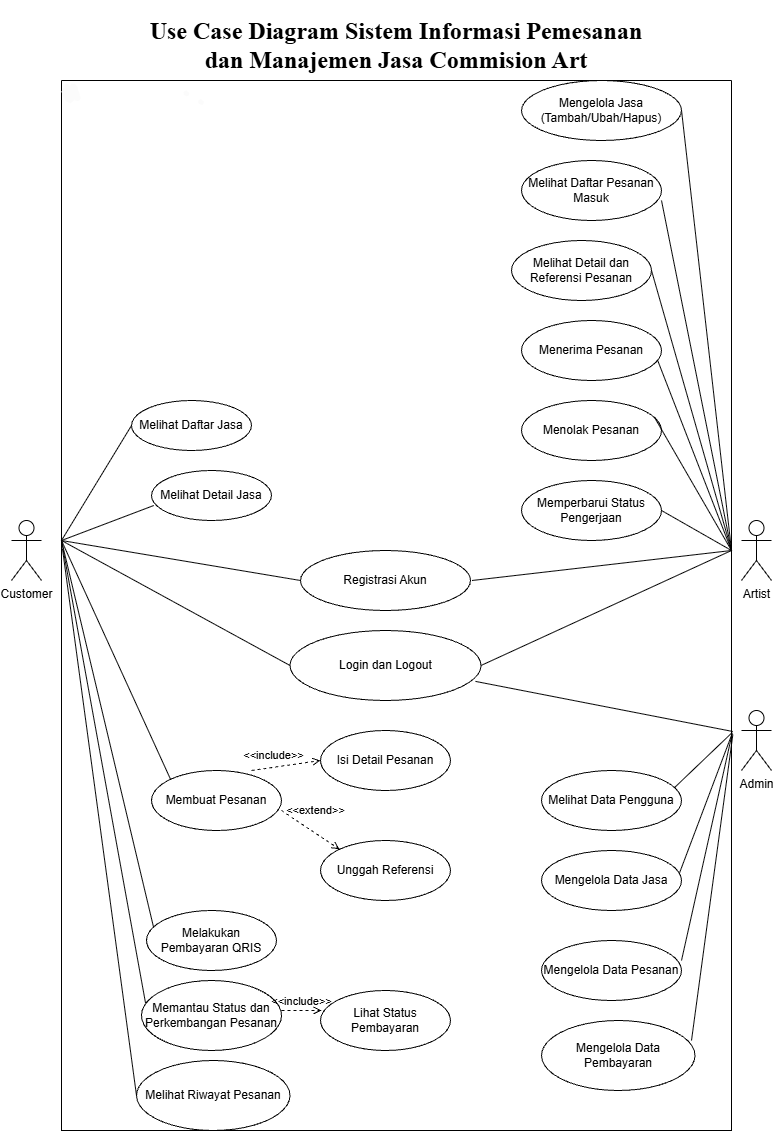

The diagram above was exported from draw.io. Its source (the exported page's mxGraphModel, read from the mxfile embedded in the PNG):
<mxGraphModel dx="803" dy="451" grid="1" gridSize="10" guides="1" tooltips="1" connect="1" arrows="1" fold="1" page="1" pageScale="1" pageWidth="827" pageHeight="1169" math="0" shadow="0">
  <root>
    <mxCell id="0" />
    <mxCell id="1" parent="0" />
    <mxCell id="yZid5Oh1KgQ7NGtCXZDq-1" parent="1" style="shape=umlActor;verticalLabelPosition=bottom;verticalAlign=top;html=1;outlineConnect=0;" value="Artist" vertex="1">
      <mxGeometry height="60" width="30" x="770" y="540" as="geometry" />
    </mxCell>
    <mxCell id="yZid5Oh1KgQ7NGtCXZDq-4" edge="1" parent="1" style="endArrow=none;startArrow=none;endFill=0;startFill=0;endSize=8;html=1;verticalAlign=bottom;labelBackgroundColor=none;strokeWidth=1;rounded=0;entryX=0;entryY=0.5;entryDx=0;entryDy=0;" target="yZid5Oh1KgQ7NGtCXZDq-5" value="">
      <mxGeometry relative="1" width="160" as="geometry">
        <mxPoint x="90" y="560" as="sourcePoint" />
        <mxPoint x="130" y="120" as="targetPoint" />
      </mxGeometry>
    </mxCell>
    <mxCell id="yZid5Oh1KgQ7NGtCXZDq-5" parent="1" style="ellipse;whiteSpace=wrap;html=1;" value="Melihat Daftar Jasa" vertex="1">
      <mxGeometry height="50" width="120" x="160" y="420" as="geometry" />
    </mxCell>
    <mxCell id="yZid5Oh1KgQ7NGtCXZDq-6" edge="1" parent="1" style="endArrow=none;startArrow=none;endFill=0;startFill=0;endSize=8;html=1;verticalAlign=bottom;labelBackgroundColor=none;strokeWidth=1;rounded=0;entryX=0.019;entryY=0.7;entryDx=0;entryDy=0;entryPerimeter=0;" target="yZid5Oh1KgQ7NGtCXZDq-7" value="">
      <mxGeometry relative="1" width="160" as="geometry">
        <mxPoint x="90" y="560" as="sourcePoint" />
        <mxPoint x="130" y="170" as="targetPoint" />
      </mxGeometry>
    </mxCell>
    <mxCell id="yZid5Oh1KgQ7NGtCXZDq-7" parent="1" style="ellipse;whiteSpace=wrap;html=1;" value="Melihat Detail Jasa" vertex="1">
      <mxGeometry height="50" width="120" x="180" y="490" as="geometry" />
    </mxCell>
    <mxCell id="yZid5Oh1KgQ7NGtCXZDq-8" edge="1" parent="1" style="endArrow=none;startArrow=none;endFill=0;startFill=0;endSize=8;html=1;verticalAlign=bottom;labelBackgroundColor=none;strokeWidth=1;rounded=0;entryX=0;entryY=0.5;entryDx=0;entryDy=0;" target="yZid5Oh1KgQ7NGtCXZDq-9" value="">
      <mxGeometry relative="1" width="160" as="geometry">
        <mxPoint x="90" y="560" as="sourcePoint" />
        <mxPoint x="250" y="240" as="targetPoint" />
      </mxGeometry>
    </mxCell>
    <mxCell id="yZid5Oh1KgQ7NGtCXZDq-9" parent="1" style="ellipse;whiteSpace=wrap;html=1;" value="Registrasi Akun" vertex="1">
      <mxGeometry height="60" width="170" x="329" y="570" as="geometry" />
    </mxCell>
    <mxCell id="yZid5Oh1KgQ7NGtCXZDq-10" parent="1" style="shape=umlActor;verticalLabelPosition=bottom;verticalAlign=top;html=1;outlineConnect=0;" value="Customer" vertex="1">
      <mxGeometry height="60" width="30" x="40" y="540" as="geometry" />
    </mxCell>
    <mxCell id="yZid5Oh1KgQ7NGtCXZDq-12" edge="1" parent="1" style="endArrow=none;startArrow=none;endFill=0;startFill=0;endSize=8;html=1;verticalAlign=bottom;labelBackgroundColor=none;strokeWidth=1;rounded=0;" value="">
      <mxGeometry relative="1" width="160" as="geometry">
        <mxPoint x="710.003607339529" y="129.68585661614145" as="sourcePoint" />
        <mxPoint x="760" y="570" as="targetPoint" />
      </mxGeometry>
    </mxCell>
    <mxCell id="yZid5Oh1KgQ7NGtCXZDq-14" edge="1" parent="1" style="endArrow=none;startArrow=none;endFill=0;startFill=0;endSize=8;html=1;verticalAlign=bottom;labelBackgroundColor=none;strokeWidth=1;rounded=0;" value="">
      <mxGeometry relative="1" width="160" as="geometry">
        <mxPoint x="690" y="220" as="sourcePoint" />
        <mxPoint x="760" y="570" as="targetPoint" />
      </mxGeometry>
    </mxCell>
    <mxCell id="yZid5Oh1KgQ7NGtCXZDq-15" edge="1" parent="1" source="yZid5Oh1KgQ7NGtCXZDq-18" style="endArrow=none;startArrow=none;endFill=0;startFill=0;endSize=8;html=1;verticalAlign=bottom;labelBackgroundColor=none;strokeWidth=1;rounded=0;exitX=1;exitY=0.5;exitDx=0;exitDy=0;" value="">
      <mxGeometry relative="1" width="160" as="geometry">
        <mxPoint x="700" y="284" as="sourcePoint" />
        <mxPoint x="760" y="570" as="targetPoint" />
      </mxGeometry>
    </mxCell>
    <mxCell id="yZid5Oh1KgQ7NGtCXZDq-16" parent="1" style="ellipse;whiteSpace=wrap;html=1;" value="Melihat Daftar Pesanan Masuk" vertex="1">
      <mxGeometry height="60" width="140" x="550" y="180" as="geometry" />
    </mxCell>
    <mxCell id="yZid5Oh1KgQ7NGtCXZDq-18" parent="1" style="ellipse;whiteSpace=wrap;html=1;" value="Melihat Detail dan Referensi Pesanan" vertex="1">
      <mxGeometry height="60" width="140" x="540" y="260" as="geometry" />
    </mxCell>
    <mxCell id="yZid5Oh1KgQ7NGtCXZDq-19" edge="1" parent="1" style="endArrow=none;startArrow=none;endFill=0;startFill=0;endSize=8;html=1;verticalAlign=bottom;labelBackgroundColor=none;strokeWidth=1;rounded=0;" value="">
      <mxGeometry relative="1" width="160" as="geometry">
        <mxPoint x="680" y="364" as="sourcePoint" />
        <mxPoint x="760" y="570" as="targetPoint" />
      </mxGeometry>
    </mxCell>
    <mxCell id="yZid5Oh1KgQ7NGtCXZDq-20" parent="1" style="ellipse;whiteSpace=wrap;html=1;" value="Menerima Pesanan" vertex="1">
      <mxGeometry height="60" width="140" x="550" y="340" as="geometry" />
    </mxCell>
    <mxCell id="yZid5Oh1KgQ7NGtCXZDq-21" parent="1" style="ellipse;whiteSpace=wrap;html=1;" value="Menolak Pesanan" vertex="1">
      <mxGeometry height="60" width="140" x="550" y="420" as="geometry" />
    </mxCell>
    <mxCell id="yZid5Oh1KgQ7NGtCXZDq-22" parent="1" style="ellipse;whiteSpace=wrap;html=1;" value="Memperbarui Status Pengerjaan" vertex="1">
      <mxGeometry height="60" width="140" x="550" y="500" as="geometry" />
    </mxCell>
    <mxCell id="yZid5Oh1KgQ7NGtCXZDq-23" edge="1" parent="1" source="yZid5Oh1KgQ7NGtCXZDq-21" style="endArrow=none;startArrow=none;endFill=0;startFill=0;endSize=8;html=1;verticalAlign=bottom;labelBackgroundColor=none;strokeWidth=1;rounded=0;exitX=0.953;exitY=0.293;exitDx=0;exitDy=0;exitPerimeter=0;" value="">
      <mxGeometry relative="1" width="160" as="geometry">
        <mxPoint x="700" y="454" as="sourcePoint" />
        <mxPoint x="760" y="570" as="targetPoint" />
      </mxGeometry>
    </mxCell>
    <mxCell id="yZid5Oh1KgQ7NGtCXZDq-24" edge="1" parent="1" source="yZid5Oh1KgQ7NGtCXZDq-22" style="endArrow=none;startArrow=none;endFill=0;startFill=0;endSize=8;html=1;verticalAlign=bottom;labelBackgroundColor=none;strokeWidth=1;rounded=0;exitX=1;exitY=0.5;exitDx=0;exitDy=0;" value="">
      <mxGeometry relative="1" width="160" as="geometry">
        <mxPoint x="693" y="448" as="sourcePoint" />
        <mxPoint x="760" y="570" as="targetPoint" />
      </mxGeometry>
    </mxCell>
    <mxCell id="yZid5Oh1KgQ7NGtCXZDq-27" edge="1" parent="1" style="endArrow=none;startArrow=none;endFill=0;startFill=0;endSize=8;html=1;verticalAlign=bottom;labelBackgroundColor=none;strokeWidth=1;rounded=0;" target="yZid5Oh1KgQ7NGtCXZDq-13" value="">
      <mxGeometry relative="1" width="160" as="geometry">
        <mxPoint x="660" y="120" as="sourcePoint" />
        <mxPoint x="790" y="510" as="targetPoint" />
      </mxGeometry>
    </mxCell>
    <mxCell id="yZid5Oh1KgQ7NGtCXZDq-13" parent="1" style="ellipse;whiteSpace=wrap;html=1;" value="Mengelola Jasa&lt;div&gt;(Tambah/Ubah/Hapus)&lt;/div&gt;" vertex="1">
      <mxGeometry height="60" width="160" x="550" y="100" as="geometry" />
    </mxCell>
    <mxCell id="yZid5Oh1KgQ7NGtCXZDq-28" edge="1" parent="1" style="endArrow=none;startArrow=none;endFill=0;startFill=0;endSize=8;html=1;verticalAlign=bottom;labelBackgroundColor=none;strokeWidth=1;rounded=0;" value="">
      <mxGeometry relative="1" width="160" as="geometry">
        <mxPoint x="500.5" y="600" as="sourcePoint" />
        <mxPoint x="760" y="570" as="targetPoint" />
      </mxGeometry>
    </mxCell>
    <mxCell id="yZid5Oh1KgQ7NGtCXZDq-29" parent="1" style="shape=umlActor;verticalLabelPosition=bottom;verticalAlign=top;html=1;outlineConnect=0;" value="Admin" vertex="1">
      <mxGeometry height="60" width="30" x="770" y="730" as="geometry" />
    </mxCell>
    <mxCell id="yZid5Oh1KgQ7NGtCXZDq-30" edge="1" parent="1" source="yZid5Oh1KgQ7NGtCXZDq-31" style="endArrow=none;startArrow=none;endFill=0;startFill=0;endSize=8;html=1;verticalAlign=bottom;labelBackgroundColor=none;strokeWidth=1;rounded=0;exitX=1;exitY=0.5;exitDx=0;exitDy=0;" value="">
      <mxGeometry relative="1" width="160" as="geometry">
        <mxPoint x="510.25" y="665" as="sourcePoint" />
        <mxPoint x="760" y="570" as="targetPoint" />
      </mxGeometry>
    </mxCell>
    <mxCell id="yZid5Oh1KgQ7NGtCXZDq-31" parent="1" style="ellipse;whiteSpace=wrap;html=1;" value="Login dan Logout" vertex="1">
      <mxGeometry height="70" width="191" x="318.5" y="650" as="geometry" />
    </mxCell>
    <mxCell id="yZid5Oh1KgQ7NGtCXZDq-32" edge="1" parent="1" style="endArrow=none;startArrow=none;endFill=0;startFill=0;endSize=8;html=1;verticalAlign=bottom;labelBackgroundColor=none;strokeWidth=1;rounded=0;entryX=0;entryY=0.5;entryDx=0;entryDy=0;" target="yZid5Oh1KgQ7NGtCXZDq-31" value="">
      <mxGeometry relative="1" width="160" as="geometry">
        <mxPoint x="90" y="560" as="sourcePoint" />
        <mxPoint x="339" y="610" as="targetPoint" />
      </mxGeometry>
    </mxCell>
    <mxCell id="yZid5Oh1KgQ7NGtCXZDq-33" parent="1" style="ellipse;whiteSpace=wrap;html=1;" value="Membuat Pesanan" vertex="1">
      <mxGeometry height="60" width="130" x="180" y="790" as="geometry" />
    </mxCell>
    <mxCell id="yZid5Oh1KgQ7NGtCXZDq-34" parent="1" style="ellipse;whiteSpace=wrap;html=1;" value="Isi Detail Pesanan" vertex="1">
      <mxGeometry height="60" width="130" x="349" y="750" as="geometry" />
    </mxCell>
    <mxCell id="yZid5Oh1KgQ7NGtCXZDq-35" parent="1" style="ellipse;whiteSpace=wrap;html=1;" value="Unggah Referensi" vertex="1">
      <mxGeometry height="60" width="130" x="349" y="860" as="geometry" />
    </mxCell>
    <mxCell id="yZid5Oh1KgQ7NGtCXZDq-36" parent="1" style="ellipse;whiteSpace=wrap;html=1;" value="Melakukan Pembayaran QRIS" vertex="1">
      <mxGeometry height="60" width="130" x="175" y="930" as="geometry" />
    </mxCell>
    <mxCell id="yZid5Oh1KgQ7NGtCXZDq-37" parent="1" style="ellipse;whiteSpace=wrap;html=1;" value="Memantau Status dan Perkembangan Pesanan" vertex="1">
      <mxGeometry height="70" width="140" x="170" y="1000" as="geometry" />
    </mxCell>
    <mxCell id="yZid5Oh1KgQ7NGtCXZDq-38" parent="1" style="ellipse;whiteSpace=wrap;html=1;" value="Melihat Riwayat Pesanan" vertex="1">
      <mxGeometry height="70" width="153.5" x="165" y="1080" as="geometry" />
    </mxCell>
    <mxCell id="yZid5Oh1KgQ7NGtCXZDq-39" edge="1" parent="1" style="endArrow=none;startArrow=none;endFill=0;startFill=0;endSize=8;html=1;verticalAlign=bottom;labelBackgroundColor=none;strokeWidth=1;rounded=0;entryX=0;entryY=0;entryDx=0;entryDy=0;" target="yZid5Oh1KgQ7NGtCXZDq-33" value="">
      <mxGeometry relative="1" width="160" as="geometry">
        <mxPoint x="90" y="560" as="sourcePoint" />
        <mxPoint x="193.87819305757284" y="768.860838484721" as="targetPoint" />
      </mxGeometry>
    </mxCell>
    <mxCell id="yZid5Oh1KgQ7NGtCXZDq-40" edge="1" parent="1" style="endArrow=none;startArrow=none;endFill=0;startFill=0;endSize=8;html=1;verticalAlign=bottom;labelBackgroundColor=none;strokeWidth=1;rounded=0;entryX=0.055;entryY=0.285;entryDx=0;entryDy=0;entryPerimeter=0;" target="yZid5Oh1KgQ7NGtCXZDq-36" value="">
      <mxGeometry relative="1" width="160" as="geometry">
        <mxPoint x="90" y="560" as="sourcePoint" />
        <mxPoint x="194" y="779" as="targetPoint" />
      </mxGeometry>
    </mxCell>
    <mxCell id="yZid5Oh1KgQ7NGtCXZDq-41" edge="1" parent="1" style="endArrow=none;startArrow=none;endFill=0;startFill=0;endSize=8;html=1;verticalAlign=bottom;labelBackgroundColor=none;strokeWidth=1;rounded=0;entryX=0.029;entryY=0.324;entryDx=0;entryDy=0;entryPerimeter=0;" target="yZid5Oh1KgQ7NGtCXZDq-37" value="">
      <mxGeometry relative="1" width="160" as="geometry">
        <mxPoint x="90" y="560" as="sourcePoint" />
        <mxPoint x="180" y="1035" as="targetPoint" />
      </mxGeometry>
    </mxCell>
    <mxCell id="yZid5Oh1KgQ7NGtCXZDq-42" edge="1" parent="1" style="endArrow=none;startArrow=none;endFill=0;startFill=0;endSize=8;html=1;verticalAlign=bottom;labelBackgroundColor=none;strokeWidth=1;rounded=0;entryX=0;entryY=0.5;entryDx=0;entryDy=0;" target="yZid5Oh1KgQ7NGtCXZDq-38" value="">
      <mxGeometry relative="1" width="160" as="geometry">
        <mxPoint x="91" y="568.5" as="sourcePoint" />
        <mxPoint x="175" y="1031.5" as="targetPoint" />
      </mxGeometry>
    </mxCell>
    <mxCell id="yZid5Oh1KgQ7NGtCXZDq-43" edge="1" parent="1" style="html=1;verticalAlign=bottom;labelBackgroundColor=none;endArrow=open;endFill=0;dashed=1;rounded=0;entryX=0;entryY=0.5;entryDx=0;entryDy=0;" target="yZid5Oh1KgQ7NGtCXZDq-34" value="&amp;lt;&amp;lt;include&amp;gt;&amp;gt;">
      <mxGeometry relative="1" width="160" x="-0.3" y="3" as="geometry">
        <mxPoint x="-1" as="offset" />
        <mxPoint x="280" y="790" as="sourcePoint" />
        <mxPoint x="440" y="790" as="targetPoint" />
      </mxGeometry>
    </mxCell>
    <mxCell id="yZid5Oh1KgQ7NGtCXZDq-44" edge="1" parent="1" style="html=1;verticalAlign=bottom;labelBackgroundColor=none;endArrow=open;endFill=0;dashed=1;rounded=0;entryX=0;entryY=0;entryDx=0;entryDy=0;" target="yZid5Oh1KgQ7NGtCXZDq-35" value="&amp;lt;&amp;lt;extend&amp;gt;&amp;gt;">
      <mxGeometry relative="1" width="160" x="-0.0486" y="11" as="geometry">
        <mxPoint as="offset" />
        <mxPoint x="310" y="830" as="sourcePoint" />
        <mxPoint x="470" y="830" as="targetPoint" />
      </mxGeometry>
    </mxCell>
    <mxCell id="yZid5Oh1KgQ7NGtCXZDq-45" edge="1" parent="1" style="html=1;verticalAlign=bottom;labelBackgroundColor=none;endArrow=open;endFill=0;dashed=1;rounded=0;" value="&amp;lt;&amp;lt;include&amp;gt;&amp;gt;">
      <mxGeometry relative="1" width="160" as="geometry">
        <mxPoint x="310" y="1030" as="sourcePoint" />
        <mxPoint x="350" y="1030" as="targetPoint" />
      </mxGeometry>
    </mxCell>
    <mxCell id="yZid5Oh1KgQ7NGtCXZDq-46" parent="1" style="ellipse;whiteSpace=wrap;html=1;" value="Lihat Status Pembayaran" vertex="1">
      <mxGeometry height="60" width="130" x="349" y="1010" as="geometry" />
    </mxCell>
    <mxCell id="yZid5Oh1KgQ7NGtCXZDq-47" edge="1" parent="1" source="yZid5Oh1KgQ7NGtCXZDq-31" style="endArrow=none;startArrow=none;endFill=0;startFill=0;endSize=8;html=1;verticalAlign=bottom;labelBackgroundColor=none;strokeWidth=1;rounded=0;exitX=0.971;exitY=0.727;exitDx=0;exitDy=0;exitPerimeter=0;entryX=1.002;entryY=0.62;entryDx=0;entryDy=0;entryPerimeter=0;" target="NsSiVonSdzXNRgGFsjSY-3" value="">
      <mxGeometry relative="1" width="160" as="geometry">
        <mxPoint x="520" y="680" as="sourcePoint" />
        <mxPoint x="750" y="750" as="targetPoint" />
      </mxGeometry>
    </mxCell>
    <mxCell id="yZid5Oh1KgQ7NGtCXZDq-48" edge="1" parent="1" style="endArrow=none;startArrow=none;endFill=0;startFill=0;endSize=8;html=1;verticalAlign=bottom;labelBackgroundColor=none;strokeWidth=1;rounded=0;entryX=1.001;entryY=0.621;entryDx=0;entryDy=0;entryPerimeter=0;" target="NsSiVonSdzXNRgGFsjSY-3" value="">
      <mxGeometry relative="1" width="160" as="geometry">
        <mxPoint x="700" y="810" as="sourcePoint" />
        <mxPoint x="750" y="750" as="targetPoint" />
      </mxGeometry>
    </mxCell>
    <mxCell id="yZid5Oh1KgQ7NGtCXZDq-49" parent="1" style="ellipse;whiteSpace=wrap;html=1;" value="Melihat Data Pengguna" vertex="1">
      <mxGeometry height="60" width="140" x="570" y="790" as="geometry" />
    </mxCell>
    <mxCell id="yZid5Oh1KgQ7NGtCXZDq-50" edge="1" parent="1" source="yZid5Oh1KgQ7NGtCXZDq-51" style="endArrow=none;startArrow=none;endFill=0;startFill=0;endSize=8;html=1;verticalAlign=bottom;labelBackgroundColor=none;strokeWidth=1;rounded=0;exitX=0.987;exitY=0.367;exitDx=0;exitDy=0;exitPerimeter=0;entryX=1.001;entryY=0.622;entryDx=0;entryDy=0;entryPerimeter=0;" target="NsSiVonSdzXNRgGFsjSY-3" value="">
      <mxGeometry relative="1" width="160" as="geometry">
        <mxPoint x="720" y="890" as="sourcePoint" />
        <mxPoint x="750" y="750" as="targetPoint" />
      </mxGeometry>
    </mxCell>
    <mxCell id="yZid5Oh1KgQ7NGtCXZDq-51" parent="1" style="ellipse;whiteSpace=wrap;html=1;" value="Mengelola Data Jasa" vertex="1">
      <mxGeometry height="60" width="140" x="570" y="870" as="geometry" />
    </mxCell>
    <mxCell id="yZid5Oh1KgQ7NGtCXZDq-52" edge="1" parent="1" style="endArrow=none;startArrow=none;endFill=0;startFill=0;endSize=8;html=1;verticalAlign=bottom;labelBackgroundColor=none;strokeWidth=1;rounded=0;entryX=1.001;entryY=0.622;entryDx=0;entryDy=0;entryPerimeter=0;" target="NsSiVonSdzXNRgGFsjSY-3" value="">
      <mxGeometry relative="1" width="160" as="geometry">
        <mxPoint x="710" y="980" as="sourcePoint" />
        <mxPoint x="751" y="750" as="targetPoint" />
      </mxGeometry>
    </mxCell>
    <mxCell id="yZid5Oh1KgQ7NGtCXZDq-53" parent="1" style="ellipse;whiteSpace=wrap;html=1;" value="Mengelola Data Pesanan" vertex="1">
      <mxGeometry height="60" width="140" x="570" y="960" as="geometry" />
    </mxCell>
    <mxCell id="yZid5Oh1KgQ7NGtCXZDq-54" edge="1" parent="1" style="endArrow=none;startArrow=none;endFill=0;startFill=0;endSize=8;html=1;verticalAlign=bottom;labelBackgroundColor=none;strokeWidth=1;rounded=0;entryX=1.002;entryY=0.623;entryDx=0;entryDy=0;entryPerimeter=0;" target="NsSiVonSdzXNRgGFsjSY-3" value="">
      <mxGeometry relative="1" width="160" as="geometry">
        <mxPoint x="720" y="1060" as="sourcePoint" />
        <mxPoint x="750" y="750" as="targetPoint" />
      </mxGeometry>
    </mxCell>
    <mxCell id="yZid5Oh1KgQ7NGtCXZDq-55" parent="1" style="ellipse;whiteSpace=wrap;html=1;" value="Mengelola Data Pembayaran" vertex="1">
      <mxGeometry height="70" width="153.5" x="570" y="1040" as="geometry" />
    </mxCell>
    <mxCell id="yZid5Oh1KgQ7NGtCXZDq-59" parent="1" style="text;html=1;whiteSpace=wrap;strokeColor=none;fillColor=none;align=center;verticalAlign=middle;rounded=0;" value="&lt;h1&gt;&lt;font style=&quot;font-size: 24px;&quot; face=&quot;Times New Roman&quot;&gt;Use Case Diagram Sistem Informasi Pemesanan dan Manajemen Jasa Commision Art&lt;/font&gt;&lt;/h1&gt;" vertex="1">
      <mxGeometry height="50" width="520" x="165" y="40" as="geometry" />
    </mxCell>
    <mxCell id="NsSiVonSdzXNRgGFsjSY-3" parent="1" style="swimlane;startSize=0;" value="" vertex="1">
      <mxGeometry height="1050" width="670" x="90" y="100" as="geometry" />
    </mxCell>
    <mxCell id="NsSiVonSdzXNRgGFsjSY-16" parent="1" style="shape=stencil(fZbdcgIhDIWfZm8zQAg/17Z9j85U606tdqz9e/tmZ0c0uJ47xP0I5JwEBl59bp8/1kNwn6fj4W39M76ctgM/DCGM++36OJ50NPDjwKvN4bh+PR6+9i/z74/n6ctp9H74nlb4nbmSKZeJCu5vngmZ6jzzNAO7cX8FVKEsBuBKrgKg9oAE8gkCbLeUhEoEQKSUDZDLeWYRKIl8MEDRmHwfyBrBG6Amyu4+kDxxMoB3jhwgYu7TVAsVkFcWCs4CTBEoF4RctKeOxHIf8IXYpikHikAIf+MNUW94AGSSaoAoFIE3AlOyeWU+p2E5S9yfQZcQILVuQOwZdJNoS9Ls3wA5u2XZTIHECqeJ9kDpSaauRiNVcAY1QhdBzeLBli5WazpkSsBLV25uRaqWRyFawTQzRRIQYirJzq5atkBqLfouwqUxLBepthWb10vrWZY6UOAeyKCCtDV625mm9gmUC4Wc3VLJMMIE1BsA2FW9JraVlQB7n3c9oMKhCLEvIM1zBPZ25/umNQ1tVEC2G+fFCC8g398O2hNQuQlVu752DBfA+q0ptnqO5JFmeuIuo9DY7KjY71UxdJV4EntifPWorW++R/dC4t7V3DlIB5cHx2bc7eb3yvX//QNFp+bHDT/+Aw==);lineShape=1;strokeColor=#FBFBFB;" value="" vertex="1">
      <mxGeometry height="4.665236216357698" width="4.672539772115442" x="227.20130434833504" y="119.20865596437852" as="geometry" />
    </mxCell>
    <mxCell id="NsSiVonSdzXNRgGFsjSY-17" parent="1" style="shape=stencil(fZbdcgIhDIWfZm8zQAg/17Z9j85U606tdqz9e/tmZ0c0uJ47xP0I5JwEBl59bp8/1kNwn6fj4W39M76ctgM/DCGM++36OJ50NPDjwKvN4bh+PR6+9i/z74/n6ctp9H74nlb4nbmSKZeJCu5vngmZ6jzzNAO7cX8FVKEsBuBKrgKg9oAE8gkCbLeUhEoEQKSUDZDLeWYRKIl8MEDRmHwfyBrBG6Amyu4+kDxxMoB3jhwgYu7TVAsVkFcWCs4CTBEoF4RctKeOxHIf8IXYpikHikAIf+MNUW94AGSSaoAoFIE3AlOyeWU+p2E5S9yfQZcQILVuQOwZdJNoS9Ls3wA5u2XZTIHECqeJ9kDpSaauRiNVcAY1QhdBzeLBli5WazpkSsBLV25uRaqWRyFawTQzRRIQYirJzq5atkBqLfouwqUxLBepthWb10vrWZY6UOAeyKCCtDV625mm9gmUC4Wc3VLJMMIE1BsA2FW9JraVlQB7n3c9oMKhCLEvIM1zBPZ25/umNQ1tVEC2G+fFCC8g398O2hNQuQlVu752DBfA+q0ptnqO5JFmeuIuo9DY7KjY71UxdJV4EntifPWorW++R/dC4t7V3DlIB5cHx2bc7eb3yvX//QNFp+bHDT/+Aw==);lineShape=1;strokeColor=#FBFBFB;" value="" vertex="1">
      <mxGeometry height="4.665236216357698" width="4.672539772115556" x="212.53464785419442" y="110.5419994702379" as="geometry" />
    </mxCell>
    <mxCell id="NsSiVonSdzXNRgGFsjSY-18" parent="1" style="shape=stencil(7VjZbhRBDPyafbW6230+h/AfSCRkRUiiJFx/T42WHtaeTEVICAmJt93e8baPqrI9B714unn3cHVI4en58f7j1dfj++ebg745pHS8u7l6PD7j00EvD3pxff949eHx/vPd+9P3h3fLk8unT/dfln/4drLTIj0vVil8P51kqaeDt6fnb493Z89nldzN8zFJ032DUiUEY5BUeto3qF1qMwYaReO+QcfP1iBHiZUYDKnWpZKkh32DUWVUY1CLlEIMijR7Q02igxg0GdnfwIIeQ7K7AXnr+wYxBF+IliQxn4a0aA2KDFLq0aXYINrq5V5ef2ZxGvQkhRkAOhZ9vUhgLgWptnK9Sm8EG02izRJOOslSV1HnUpdAGISctOxvUEKIVjc3AF4EfU1nElcDsJYY1CZhWDANyqAaJViXwKBKslTUc1ShM6RwLUqyN6Q6T/aCVoslHdIJg2CQrUtwchDwteANcKIsS2VT6SKZiWv1wnTG2hctoKWOQUB8YTKQJ+fXIBA1SVOelF+zhI5BCrdRGZSBonuq1lrnLJEgKfVJ+DVHnWpGztKtBABJgTWgODvgeQiMPmgG1qW8YmuPb07GMsSbFAHanl0VUEdmABmzMZRBCVqzN8BJZozeyBicDAR58Nh1LNAnMuT16fE530gdkPU4vEuNxKDdC+VSShIDpiUvlFBCIgGqE/xn9GkErbppJyXQtMKl5KafLI25hJw48AXK0LzRGG0UfHn47gAnG+EDoOFc0iqRiExFTlw76TMNe/BWWzjMiINT1OkkxPmVsTXbLKElKouhzZysBhgC2Q3rRLiCT2lzADbVqsbS6En/wayebAyYA1iXBjbrhtNM+YBNP0kPqt6QXj8YV9rWf9sALdRvA3zfwA3BZmmBBtElgLlZEcA2UEiWAOZtf2ALyuLSZrxiWALlg81SbJKJamA2cnwItD0Aaa7QfJDB4K9u9Ml87oZS26SmQTfXkTZCqXRj+neWOBbEX1ni3IqVKDT+L3Ez6D+7xG0LV+kkDTS7fQb9pBEsoa8P1+IiHcggQt3GkLlqYPZ30MC4z7IE1WrWJehMInWIyImVDfxFJ8IXyxxSV4NC0wrdcn09JromLv9nCzfmPrEbghtCKRuWAF2/mkh5uQjBb1hp8u/l59Nma6WoSFiCbQkCFT1AwM09gY/QcVNiKmCqmxV0kntv4t6+MmUsePUVKz78ej97fby9Pb3ePf/dv8/F0eldsF7+AA==);lineShape=1;strokeColor=#FBFBFB;" value="" vertex="1">
      <mxGeometry height="18.456770521356702" width="18.16391629626503" x="90.46685885531156" y="103.7053157061797" as="geometry" />
    </mxCell>
  </root>
</mxGraphModel>